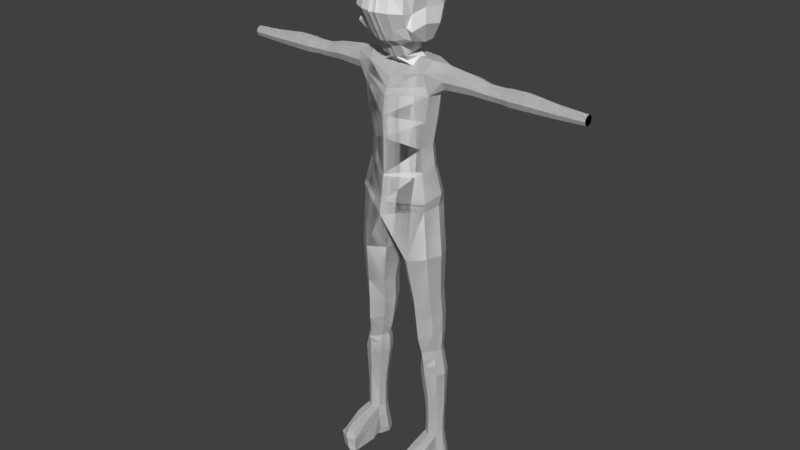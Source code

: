 # Source: manga_girl.blend  (saved by Blender 2.78.0; exported with 4.5.12 LTS)
import bpy
from mathutils import Matrix  # noqa: F401  (used for matrix-valued properties, if any)

bpy.ops.wm.read_factory_settings(use_empty=True)
scene = bpy.context.scene
scene.name = 'Scene'

# ---- collections
col_collection_1 = bpy.data.collections.new('Collection 1'); scene.collection.children.link(col_collection_1)

# ---- world
world_world = bpy.data.worlds.new('World'); scene.world = world_world
world_world.color = (0.05088, 0.05088, 0.05088)
world_world.use_sun_shadow = False
world_world.sun_shadow_jitter_overblur = 0.0
world_world.cycles.sampling_method = 'MANUAL'

# ---- meshes
me_cylinder = bpy.data.meshes.new('Cylinder')
me_cylinder.from_pydata([(0.7685, 0.702, -5.266), (0.7685, 0.7345, -4.817), (0.906, 0.6202, -5.266), (0.906, 0.6278, -4.817), (0.963, 0.4827, -5.266), (0.963, 0.4903, -4.817), (0.906, 0.3452, -5.266), (0.906, 0.3528, -4.817), (0.7685, 0.2386, -5.266), (0.7685, 0.2607, -4.863), (0.631, 0.3452, -5.266), (0.631, 0.3528, -4.817), (0.5741, 0.4827, -5.266), (0.5741, 0.4903, -4.817), (0.631, 0.6202, -5.266), (0.631, 0.6278, -4.817), (0.7613, 0.7589, -4.504), (0.9125, 0.6416, -4.504), (0.9751, 0.4904, -4.504), (0.9125, 0.3392, -4.504), (0.7613, 0.2514, -4.504), (0.6101, 0.3392, -4.504), (0.5475, 0.4904, -4.504), (0.6101, 0.6416, -4.504), (0.7397, 0.7899, -4.209), (0.9083, 0.6591, -4.209), (0.9782, 0.4905, -4.209), (0.9083, 0.3219, -4.209), (0.7397, 0.2332, -4.19), (0.5711, 0.3219, -4.209), (0.5013, 0.4905, -4.209), (0.5711, 0.6591, -4.209), (0.7146, 0.8345, -3.792), (0.9082, 0.6843, -3.792), (0.9884, 0.4907, -3.792), (0.9082, 0.297, -3.792), (0.7146, 0.194, -3.86), (0.5209, 0.297, -3.792), (0.4407, 0.4907, -3.792), (0.5209, 0.6843, -3.792), (0.6966, 0.806, -3.602), (0.8742, 0.6682, -3.602), (0.9478, 0.4906, -3.602), (0.8742, 0.3129, -3.602), (0.6966, 0.1671, -3.602), (0.519, 0.3129, -3.602), (0.4454, 0.4906, -3.602), (0.519, 0.6682, -3.602), (0.6966, 0.7723, -3.429), (0.8553, 0.6492, -3.429), (0.921, 0.4905, -3.429), (0.8553, 0.3318, -3.429), (0.6966, 0.1445, -3.444), (0.5379, 0.3318, -3.429), (0.4722, 0.4905, -3.429), (0.5379, 0.6492, -3.429), (0.657, 0.7723, -3.26), (0.8158, 0.6492, -3.26), (0.8815, 0.4905, -3.26), (0.8158, 0.3318, -3.26), (0.657, 0.1549, -3.286), (0.4983, 0.3318, -3.26), (0.3967, 0.4905, -3.238), (0.4983, 0.6492, -3.26), (0.6211, 0.8465, -2.911), (0.8215, 0.6911, -2.911), (0.9045, 0.4907, -2.911), (0.8215, 0.2903, -2.911), (0.6211, 0.0792, -2.937), (0.4207, 0.2903, -2.911), (0.3377, 0.4907, -2.911), (0.4207, 0.6911, -2.911), (0.5923, 0.8787, -2.473), (0.8108, 0.7092, -2.473), (0.9012, 0.4908, -2.473), (0.8108, 0.2724, -2.473), (0.5923, 0.04647, -2.483), (0.3739, 0.2724, -2.473), (0.2834, 0.4908, -2.473), (0.3739, 0.7092, -2.473), (0.5669, 0.8363, -1.997), (0.5669, 0.8406, -1.989), (0.7992, 0.6596, -1.966), (0.8954, 0.4262, -1.957), (0.7992, 0.1927, -1.966), (0.5669, 0.001149, -1.989), (0.3346, 0.1927, -2.011), (0.2383, 0.4262, -2.02), (0.3346, 0.6596, -2.011), (0.7992, 0.6553, -1.975), (0.8954, 0.4218, -1.965), (0.7992, 0.1884, -1.975), (0.5669, -0.003166, -1.997), (0.3346, 0.1884, -2.02), (0.2321, 0.4218, -1.979), (0.3346, 0.6553, -2.02), (0.4914, 0.9344, -1.153), (0.7882, 0.7031, -1.124), (0.9111, 0.405, -1.112), (0.7882, 0.1068, -1.124), (0.4914, -0.138, -1.153), (0.1946, 0.1068, -1.182), (0.07165, 0.405, -1.194), (0.1946, 0.7031, -1.182), (0.7133, 0.7031, -0.1474), (0.8233, 0.405, -0.09108), (0.7133, 0.1068, -0.1474), (0.7141, 0.7031, 0.05547), (0.8861, 0.405, 0.1687), (0.7348, 0.1068, 0.02441), (0.5964, 0.6158, 0.6311), (0.7227, 0.397, 0.7142), (0.6116, 0.1782, 0.6084), (0.5458, 0.6158, 1.055), (0.6721, 0.397, 1.075), (0.561, 0.1782, 1.033), (0.6597, 0.1782, 1.587), (0.7708, 0.397, 1.63), (0.6446, 0.6158, 1.61), (0.7281, 0.1782, 2.089), (0.8392, 0.397, 2.131), (0.7129, 0.6158, 2.111), (0.6066, 0.163, 2.499), (0.6813, 0.397, 2.681), (0.5914, 0.6766, 2.674), (0.2115, 0.2825, 2.578), (0.3333, 0.397, 2.692), (0.1963, 0.6766, 2.704), (0.8991, -0.4102, -5.502), (0.931, 0.3056, -5.479), (0.9983, 0.4681, -5.479), (0.931, 0.6306, -5.479), (0.7685, 0.7273, -5.479), (2.124, 0.5783, 2.456), (1.818, 0.5783, 2.456), (2.124, 0.4703, 2.501), (1.818, 0.4703, 2.501), (2.124, 0.3623, 2.456), (1.818, 0.3623, 2.456), (2.124, 0.3176, 2.348), (1.818, 0.3176, 2.348), (2.124, 0.3623, 2.24), (1.818, 0.3623, 2.24), (2.124, 0.4703, 2.195), (1.818, 0.4703, 2.195), (2.124, 0.5783, 2.24), (1.818, 0.5783, 2.24), (2.124, 0.6231, 2.348), (1.818, 0.6231, 2.348), (2.291, 0.4703, 2.519), (2.291, 0.5917, 2.469), (2.291, 0.349, 2.469), (2.291, 0.2987, 2.348), (2.291, 0.349, 2.227), (2.291, 0.4703, 2.176), (2.291, 0.5917, 2.227), (2.291, 0.6419, 2.348), (2.592, 0.4703, 2.526), (2.592, 0.5916, 2.476), (2.592, 0.349, 2.476), (2.592, 0.2988, 2.354), (2.592, 0.349, 2.233), (2.592, 0.4703, 2.183), (2.592, 0.5916, 2.233), (2.592, 0.6419, 2.354), (3.225, 0.4703, 2.457), (3.225, 0.5611, 2.42), (3.225, 0.3796, 2.42), (3.225, 0.342, 2.329), (3.225, 0.3796, 2.238), (3.225, 0.4703, 2.201), (3.225, 0.5611, 2.238), (3.225, 0.5987, 2.329), (3.763, 0.4703, 2.433), (3.763, 0.5437, 2.402), (3.763, 0.397, 2.402), (3.763, 0.3666, 2.329), (3.763, 0.397, 2.256), (3.763, 0.4703, 2.225), (3.763, 0.5437, 2.256), (3.763, 0.5741, 2.329), (1.532, 0.6004, 2.518), (1.532, 0.4703, 2.571), (1.532, 0.3403, 2.518), (1.532, 0.2864, 2.387), (1.532, 0.3403, 2.257), (1.532, 0.4703, 2.204), (1.532, 0.6004, 2.257), (1.532, 0.6542, 2.387), (0.9607, 0.6253, 2.542), (0.9277, 0.4703, 2.651), (0.9607, 0.3154, 2.542), (0.9607, 0.2512, 2.387), (0.9607, 0.3154, 2.233), (0.9607, 0.4703, 2.168), (0.9607, 0.6253, 2.233), (0.9607, 0.6895, 2.387), (0.606, 0.3056, -5.479), (0.6793, 0.1721, 2.253), (0.6641, 0.6403, 2.337), (0.5387, 0.4681, -5.479), (0.606, 0.6306, -5.479), (0.7685, 0.1887, -5.836), (1.04, 0.3309, -5.906), (1.068, 0.4951, -5.832), (0.9518, 0.6975, -5.836), (0.7685, 0.8065, -5.836), (0.5852, 0.3309, -5.836), (0.5093, 0.5142, -5.836), (0.5852, 0.6975, -5.836), (0.9471, 0.03402, -5.348), (0.7845, -0.09215, -5.348), (0.6218, 0.03402, -5.348), (0.5922, -0.01286, -5.6), (0.9767, -0.01286, -5.6), (0.7927, -0.1329, -5.923), (0.5432, 0.04945, -5.916), (1.033, 0.01625, -5.934), (0.7679, -0.5079, -5.476), (0.6359, -0.4628, -5.476), (0.7679, -0.5619, -5.612), (0.5823, -0.4986, -5.642), (0.9748, -0.4465, -5.618), (0.705, -0.5355, -5.931), (0.5834, -0.4759, -5.939), (0.9358, -0.4234, -5.939), (0.7685, 0.1887, -5.836), (1.04, 0.3309, -5.906), (1.068, 0.4951, -5.832), (0.9518, 0.6975, -5.836), (0.7685, 0.8065, -5.836), (0.5852, 0.3309, -5.836), (0.5093, 0.5142, -5.836), (0.5852, 0.6975, -5.836), (0.7685, 0.2063, -5.959), (1.04, 0.3441, -5.967), (1.068, 0.5126, -5.955), (0.9518, 0.7151, -5.959), (0.7685, 0.8241, -5.959), (0.5852, 0.3485, -5.959), (0.5093, 0.5318, -5.959), (0.5852, 0.7151, -5.959), (-0.7685, 0.702, -5.266), (-0.7685, 0.7345, -4.817), (-0.906, 0.6202, -5.266), (-0.906, 0.6278, -4.817), (-0.963, 0.4827, -5.266), (-0.963, 0.4903, -4.817), (-0.906, 0.3452, -5.266), (-0.906, 0.3528, -4.817), (-0.7685, 0.2386, -5.266), (-0.7685, 0.2607, -4.863), (-0.631, 0.3452, -5.266), (-0.631, 0.3528, -4.817), (-0.5741, 0.4827, -5.266), (-0.5741, 0.4903, -4.817), (-0.631, 0.6202, -5.266), (-0.631, 0.6278, -4.817), (-0.7613, 0.7589, -4.504), (-0.9125, 0.6416, -4.504), (-0.9751, 0.4904, -4.504), (-0.9125, 0.3392, -4.504), (-0.7613, 0.2514, -4.504), (-0.6101, 0.3392, -4.504), (-0.5475, 0.4904, -4.504), (-0.6101, 0.6416, -4.504), (-0.7397, 0.7899, -4.209), (-0.9083, 0.6591, -4.209), (-0.9782, 0.4905, -4.209), (-0.9083, 0.3219, -4.209), (-0.7397, 0.2332, -4.19), (-0.5711, 0.3219, -4.209), (-0.5013, 0.4905, -4.209), (-0.5711, 0.6591, -4.209), (-0.7146, 0.8345, -3.792), (-0.9082, 0.6843, -3.792), (-0.9884, 0.4907, -3.792), (-0.9082, 0.297, -3.792), (-0.7146, 0.194, -3.86), (-0.5209, 0.297, -3.792), (-0.4407, 0.4907, -3.792), (-0.5209, 0.6843, -3.792), (-0.6966, 0.806, -3.602), (-0.8742, 0.6682, -3.602), (-0.9478, 0.4906, -3.602), (-0.8742, 0.3129, -3.602), (-0.6966, 0.1671, -3.602), (-0.519, 0.3129, -3.602), (-0.4454, 0.4906, -3.602), (-0.519, 0.6682, -3.602), (-0.6966, 0.7723, -3.429), (-0.8553, 0.6492, -3.429), (-0.921, 0.4905, -3.429), (-0.8553, 0.3318, -3.429), (-0.6966, 0.1445, -3.444), (-0.5379, 0.3318, -3.429), (-0.4722, 0.4905, -3.429), (-0.5379, 0.6492, -3.429), (-0.657, 0.7723, -3.26), (-0.8158, 0.6492, -3.26), (-0.8815, 0.4905, -3.26), (-0.8158, 0.3318, -3.26), (-0.657, 0.1549, -3.286), (-0.4983, 0.3318, -3.26), (-0.3967, 0.4905, -3.238), (-0.4983, 0.6492, -3.26), (-0.6211, 0.8465, -2.911), (-0.8215, 0.6911, -2.911), (-0.9045, 0.4907, -2.911), (-0.8215, 0.2903, -2.911), (-0.6211, 0.0792, -2.937), (-0.4207, 0.2903, -2.911), (-0.3377, 0.4907, -2.911), (-0.4207, 0.6911, -2.911), (-0.5923, 0.8787, -2.473), (-0.8108, 0.7092, -2.473), (-0.9012, 0.4908, -2.473), (-0.8108, 0.2724, -2.473), (-0.5923, 0.04647, -2.483), (-0.3739, 0.2724, -2.473), (-0.2834, 0.4908, -2.473), (-0.3739, 0.7092, -2.473), (-0.5669, 0.8363, -1.997), (-0.5669, 0.8406, -1.989), (-0.7992, 0.6596, -1.966), (-0.8954, 0.4262, -1.957), (-0.7992, 0.1927, -1.966), (-0.5669, 0.001149, -1.989), (-0.3346, 0.1927, -2.011), (-0.2383, 0.4262, -2.02), (-0.3346, 0.6596, -2.011), (-0.7992, 0.6553, -1.975), (-0.8954, 0.4218, -1.965), (-0.7992, 0.1884, -1.975), (-0.5669, -0.003166, -1.997), (-0.3346, 0.1884, -2.02), (-0.2321, 0.4218, -1.979), (-0.3346, 0.6553, -2.02), (-0.4914, 0.9344, -1.153), (-0.7882, 0.7031, -1.124), (-0.9111, 0.405, -1.112), (-0.7882, 0.1068, -1.124), (-0.4914, -0.138, -1.153), (-0.1946, 0.1068, -1.182), (-0.07165, 0.405, -1.194), (-0.1946, 0.7031, -1.182), (0.0, 1.064, -0.2961), (-0.7133, 0.7031, -0.1474), (-0.8233, 0.405, -0.09108), (-0.7133, 0.1068, -0.1474), (0.0, -0.3128, -0.2532), (0.0, 0.01116, -0.433), (0.0, 0.4058, -0.5075), (0.0, 0.8005, -0.433), (0.0, 0.8812, 0.1694), (-0.7141, 0.7031, 0.05547), (-0.8861, 0.405, 0.1687), (-0.7348, 0.1068, 0.02441), (0.0, -0.2748, -0.01306), (0.0, 0.01116, -0.2613), (0.0, 0.4058, -0.3358), (0.0, 0.8005, -0.2613), (0.0, 0.8984, 0.7071), (-0.5964, 0.6158, 0.6311), (-0.7227, 0.397, 0.7142), (-0.6116, 0.1782, 0.6084), (0.0, -0.1905, 0.5307), (0.0, -0.1525, 2.034), (0.0, -0.2133, 1.669), (0.0, 1.05, 1.671), (0.0, 0.9592, 1.101), (-0.5458, 0.6158, 1.055), (-0.6721, 0.397, 1.075), (-0.561, 0.1782, 1.033), (0.0, -0.1905, 1.244), (-0.6597, 0.1782, 1.587), (-0.7708, 0.397, 1.63), (-0.6446, 0.6158, 1.61), (0.0, 1.043, 2.165), (-0.7281, 0.1782, 2.089), (-0.8392, 0.397, 2.131), (-0.7129, 0.6158, 2.111), (0.0, 0.007019, 2.345), (0.0, 0.9212, 2.529), (-0.6066, 0.163, 2.499), (-0.6813, 0.397, 2.681), (-0.5914, 0.6766, 2.674), (0.0, 0.2805, 2.558), (0.0, 0.7324, 2.685), (-0.2115, 0.2825, 2.578), (-0.3333, 0.397, 2.692), (-0.1963, 0.6766, 2.704), (-0.8991, -0.4102, -5.502), (-0.931, 0.3056, -5.479), (-0.9983, 0.4681, -5.479), (-0.931, 0.6306, -5.479), (-0.7685, 0.7273, -5.479), (-2.124, 0.5783, 2.456), (-1.818, 0.5783, 2.456), (-2.124, 0.4703, 2.501), (-1.818, 0.4703, 2.501), (-2.124, 0.3623, 2.456), (-1.818, 0.3623, 2.456), (-2.124, 0.3176, 2.348), (-1.818, 0.3176, 2.348), (-2.124, 0.3623, 2.24), (-1.818, 0.3623, 2.24), (-2.124, 0.4703, 2.195), (-1.818, 0.4703, 2.195), (-2.124, 0.5783, 2.24), (-1.818, 0.5783, 2.24), (-2.124, 0.6231, 2.348), (-1.818, 0.6231, 2.348), (-2.291, 0.4703, 2.519), (-2.291, 0.5917, 2.469), (-2.291, 0.349, 2.469), (-2.291, 0.2987, 2.348), (-2.291, 0.349, 2.227), (-2.291, 0.4703, 2.176), (-2.291, 0.5917, 2.227), (-2.291, 0.6419, 2.348), (-2.592, 0.4703, 2.526), (-2.592, 0.5916, 2.476), (-2.592, 0.349, 2.476), (-2.592, 0.2988, 2.354), (-2.592, 0.349, 2.233), (-2.592, 0.4703, 2.183), (-2.592, 0.5916, 2.233), (-2.592, 0.6419, 2.354), (-3.225, 0.4703, 2.457), (-3.225, 0.5611, 2.42), (-3.225, 0.3796, 2.42), (-3.225, 0.342, 2.329), (-3.225, 0.3796, 2.238), (-3.225, 0.4703, 2.201), (-3.225, 0.5611, 2.238), (-3.225, 0.5987, 2.329), (-3.763, 0.4703, 2.433), (-3.763, 0.5437, 2.402), (-3.763, 0.397, 2.402), (-3.763, 0.3666, 2.329), (-3.763, 0.397, 2.256), (-3.763, 0.4703, 2.225), (-3.763, 0.5437, 2.256), (-3.763, 0.5741, 2.329), (-1.532, 0.6004, 2.518), (-1.532, 0.4703, 2.571), (-1.532, 0.3403, 2.518), (-1.532, 0.2864, 2.387), (-1.532, 0.3403, 2.257), (-1.532, 0.4703, 2.204), (-1.532, 0.6004, 2.257), (-1.532, 0.6542, 2.387), (-0.9607, 0.6253, 2.542), (-0.9277, 0.4703, 2.651), (-0.9607, 0.3154, 2.542), (-0.9607, 0.2512, 2.387), (-0.9607, 0.3154, 2.233), (-0.9607, 0.4703, 2.168), (-0.9607, 0.6253, 2.233), (-0.9607, 0.6895, 2.387), (-0.606, 0.3056, -5.479), (-0.6793, 0.1721, 2.253), (0.0, 0.9939, 2.311), (-0.6641, 0.6403, 2.337), (0.0, -0.0884, 2.159), (-0.5387, 0.4681, -5.479), (-0.606, 0.6306, -5.479), (0.0, 0.7096, 2.412), (-0.7685, 0.1887, -5.836), (-1.04, 0.3309, -5.906), (-1.068, 0.4951, -5.832), (-0.9518, 0.6975, -5.836), (-0.7685, 0.8065, -5.836), (-0.5852, 0.3309, -5.836), (-0.5093, 0.5142, -5.836), (-0.5852, 0.6975, -5.836), (0.0, 0.7856, 1.94), (-0.9471, 0.03402, -5.348), (-0.7845, -0.09215, -5.348), (-0.6218, 0.03402, -5.348), (-0.5922, -0.01286, -5.6), (-0.9767, -0.01286, -5.6), (-0.7927, -0.1329, -5.923), (-0.5432, 0.04945, -5.916), (-1.033, 0.01625, -5.934), (-0.7679, -0.5079, -5.476), (-0.6359, -0.4628, -5.476), (-0.7679, -0.5619, -5.612), (-0.5823, -0.4986, -5.642), (-0.9748, -0.4465, -5.618), (-0.705, -0.5355, -5.931), (-0.5834, -0.4759, -5.939), (-0.9358, -0.4234, -5.939), (-0.7685, 0.1887, -5.836), (-1.04, 0.3309, -5.906), (-1.068, 0.4951, -5.832), (-0.9518, 0.6975, -5.836), (-0.7685, 0.8065, -5.836), (-0.5852, 0.3309, -5.836), (-0.5093, 0.5142, -5.836), (-0.5852, 0.6975, -5.836), (-0.7685, 0.2063, -5.959), (-1.04, 0.3441, -5.967), (-1.068, 0.5126, -5.955), (-0.9518, 0.7151, -5.959), (-0.7685, 0.8241, -5.959), (-0.5852, 0.3485, -5.959), (-0.5093, 0.5318, -5.959), (-0.5852, 0.7151, -5.959), (0.4271, -0.07804, 3.129), (0.4415, -0.1837, 4.26), (0.4271, 0.8154, 3.262), (0.4415, 0.816, 4.26), (-0.0727, 0.9198, 3.337), (-0.05831, 0.9066, 4.35), (0.5178, 0.9066, 3.616), (0.5178, 0.329, 3.003), (0.5322, 0.3162, 4.35), (0.5178, -0.2743, 3.616), (-0.0727, -0.1687, 3.038), (-0.05831, -0.2743, 4.35), (-0.05831, 0.3162, 4.555), (-0.0727, -0.4789, 3.616), (0.539, 0.3162, 3.627), (-0.0727, 1.111, 3.616), (0.2228, 0.8784, 4.322), (0.4895, 0.8784, 3.335), (0.4895, 0.5962, 2.998), (0.5039, 0.03505, 4.322), (0.4895, -0.1404, 3.347), (0.2084, -0.1404, 3.066), (0.2084, 0.8872, 3.314), (0.5039, 0.8784, 4.041), (0.4895, -0.004534, 3.095), (0.5039, 0.5973, 4.322), (0.5039, -0.2461, 4.041), (0.2228, -0.2461, 4.322), (-0.05831, -0.04451, 4.481), (-0.05831, 0.6768, 4.481), (0.3024, 0.3162, 4.481), (-0.0727, -0.02763, 2.919), (-0.0727, 0.5913, 3.176), (0.288, 0.4596, 3.011), (0.288, -0.4052, 3.616), (-0.0727, -0.2996, 3.268), (-0.0727, -0.4052, 3.977), (0.5228, -0.04451, 3.573), (0.6486, 0.6768, 3.616), (0.6486, 0.1951, 3.377), (0.663, 0.3162, 4.121), (0.288, 1.037, 3.616), (-0.0727, 1.037, 3.255), (-0.05831, 1.037, 4.121), (0.2607, 0.983, 3.283), (0.6086, 0.6496, 4.093), (0.5942, 0.6496, 3.283), (0.5942, -0.1289, 3.294), (0.2607, -0.3507, 3.95), (0.2607, -0.2451, 3.295), (0.2607, 0.593, 3.115), (0.2751, 0.6496, 4.427), (0.2751, -0.01729, 4.427), (0.2607, -0.01972, 2.979), (0.6086, -0.01729, 4.093), (0.2751, 0.983, 4.093), (-0.1909, 0.6917, 2.972), (-0.0727, 0.6718, 2.781), (0.2252, 0.5982, 2.776), (-0.0727, 0.111, 2.684), (-0.4334, 0.4688, 2.693), (0.1425, 0.6934, 2.911), (-0.3535, 0.2665, 2.526), (0.2607, 0.1189, 2.745)], [(388, 468), (468, 477), (390, 572)], [(0, 1, 3, 2), (2, 3, 5, 4), (4, 5, 7, 6), (6, 7, 9, 8), (8, 9, 11, 10), (10, 11, 13, 12), (11, 9, 20, 21), (12, 13, 15, 14), (14, 15, 1, 0), (5, 3, 17, 18), (1, 15, 23, 16), (3, 1, 16, 17), (7, 5, 18, 19), (13, 11, 21, 22), (9, 7, 19, 20), (15, 13, 22, 23), (20, 19, 27, 28), (18, 17, 25, 26), (23, 22, 30, 31), (21, 20, 28, 29), (19, 18, 26, 27), (17, 16, 24, 25), (16, 23, 31, 24), (22, 21, 29, 30), (24, 31, 39, 32), (30, 29, 37, 38), (28, 27, 35, 36), (26, 25, 33, 34), (31, 30, 38, 39), (29, 28, 36, 37), (27, 26, 34, 35), (25, 24, 32, 33), (37, 36, 44, 45), (35, 34, 42, 43), (33, 32, 40, 41), (32, 39, 47, 40), (38, 37, 45, 46), (36, 35, 43, 44), (34, 33, 41, 42), (39, 38, 46, 47), (47, 46, 54, 55), (45, 44, 52, 53), (43, 42, 50, 51), (41, 40, 48, 49), (40, 47, 55, 48), (46, 45, 53, 54), (44, 43, 51, 52), (42, 41, 49, 50), (54, 53, 61, 62), (52, 51, 59, 60), (50, 49, 57, 58), (55, 54, 62, 63), (53, 52, 60, 61), (51, 50, 58, 59), (49, 48, 56, 57), (48, 55, 63, 56), (57, 56, 64, 65), (56, 63, 71, 64), (62, 61, 69, 70), (60, 59, 67, 68), (58, 57, 65, 66), (63, 62, 70, 71), (61, 60, 68, 69), (59, 58, 66, 67), (71, 70, 78, 79), (69, 68, 76, 77), (67, 66, 74, 75), (65, 64, 72, 73), (64, 71, 79, 72), (70, 69, 77, 78), (68, 67, 75, 76), (66, 65, 73, 74), (74, 73, 82, 83), (79, 78, 87, 88), (77, 76, 85, 86), (75, 74, 83, 84), (73, 72, 81, 82), (72, 79, 88, 81), (78, 77, 86, 87), (76, 75, 84, 85), (81, 88, 95, 80), (87, 86, 93, 94), (85, 84, 91, 92), (83, 82, 89, 90), (88, 87, 94, 95), (86, 85, 92, 93), (84, 83, 90, 91), (82, 81, 80, 89), (91, 90, 98, 99), (89, 80, 96, 97), (80, 95, 103, 96), (94, 93, 101, 102), (92, 91, 99, 100), (90, 89, 97, 98), (95, 94, 102, 103), (93, 92, 100, 101), (103, 102, 352, 353), (101, 100, 350, 351), (99, 98, 105, 106), (97, 96, 346, 104), (96, 103, 353, 346), (102, 101, 351, 352), (100, 99, 106, 350), (98, 97, 104, 105), (350, 106, 109, 358), (105, 104, 107, 108), (106, 105, 108, 109), (104, 346, 354, 107), (115, 114, 117, 116), (117, 118, 121, 120), (358, 109, 112, 366), (108, 107, 110, 111), (374, 115, 116, 368), (118, 369, 378, 121), (109, 108, 111, 112), (107, 354, 362, 110), (116, 117, 120, 119), (112, 111, 114, 115), (110, 362, 370, 113), (113, 370, 369, 118), (368, 116, 119, 367), (366, 112, 115, 374), (111, 110, 113, 114), (114, 113, 118, 117), (194, 193, 119, 120), (199, 463, 383, 124), (465, 198, 122, 382), (119, 193, 192, 198), (123, 124, 127, 126), (382, 122, 125, 387), (122, 123, 126, 125), (124, 383, 388, 127), (12, 14, 201, 200), (10, 12, 200, 197), (2, 4, 130, 131), (10, 197, 213, 212), (134, 133, 147, 148), (161, 162, 170, 169), (144, 143, 141, 142), (145, 147, 156, 155), (139, 141, 153, 152), (146, 145, 143, 144), (133, 135, 149, 150), (140, 139, 137, 138), (152, 153, 161, 160), (136, 135, 133, 134), (154, 155, 163, 162), (141, 143, 154, 153), (144, 142, 185, 186), (137, 139, 152, 151), (148, 147, 145, 146), (150, 149, 157, 158), (142, 141, 139, 140), (149, 151, 159, 157), (143, 145, 155, 154), (155, 156, 164, 163), (147, 133, 150, 156), (151, 152, 160, 159), (138, 137, 135, 136), (156, 150, 158, 164), (135, 137, 151, 149), (153, 154, 162, 161), (171, 172, 180, 179), (160, 161, 169, 168), (164, 158, 166, 172), (162, 163, 171, 170), (158, 157, 165, 166), (163, 164, 172, 171), (159, 160, 168, 167), (157, 159, 167, 165), (173, 175, 176, 177, 178, 179, 180, 174), (167, 168, 176, 175), (165, 167, 175, 173), (169, 170, 178, 177), (168, 169, 177, 176), (172, 166, 174, 180), (170, 171, 179, 178), (166, 165, 173, 174), (185, 184, 192, 193), (148, 146, 187, 188), (136, 134, 181, 182), (134, 148, 188, 181), (138, 136, 182, 183), (142, 140, 184, 185), (140, 138, 183, 184), (146, 144, 186, 187), (191, 190, 189, 196, 195, 194, 193, 192), (188, 187, 195, 196), (187, 186, 194, 195), (183, 182, 190, 191), (184, 183, 191, 192), (182, 181, 189, 190), (186, 185, 193, 194), (181, 188, 196, 189), (122, 198, 192, 191), (367, 119, 198, 465), (121, 378, 463, 199), (195, 194, 120, 121), (199, 196, 195, 121), (196, 199, 124, 189), (123, 190, 189, 124), (190, 123, 122, 191), (6, 8, 211, 210), (14, 0, 132, 201), (0, 2, 131, 132), (4, 6, 129, 130), (132, 131, 205, 206), (200, 201, 209, 208), (130, 129, 203, 204), (201, 132, 206, 209), (131, 130, 204, 205), (197, 200, 208, 207), (197, 207, 216, 213), (129, 6, 210, 214), (214, 210, 128, 222), (215, 217, 225, 223), (213, 216, 224, 221), (211, 212, 219, 218), (203, 129, 214, 217), (202, 203, 217, 215), (8, 10, 212, 211), (207, 202, 215, 216), (128, 218, 220, 222), (218, 219, 221, 220), (220, 221, 224, 223), (222, 220, 223, 225), (212, 213, 221, 219), (210, 211, 218, 128), (217, 214, 222, 225), (216, 215, 223, 224), (209, 206, 230, 233), (205, 204, 228, 229), (207, 208, 232, 231), (204, 203, 227, 228), (203, 202, 226, 227), (206, 205, 229, 230), (208, 209, 233, 232), (202, 207, 231, 226), (230, 229, 237, 238), (232, 233, 241, 240), (226, 231, 239, 234), (233, 230, 238, 241), (229, 228, 236, 237), (231, 232, 240, 239), (228, 227, 235, 236), (227, 226, 234, 235), (234, 239, 240, 241, 238, 237, 236, 235), (242, 244, 245, 243), (244, 246, 247, 245), (246, 248, 249, 247), (248, 250, 251, 249), (250, 252, 253, 251), (252, 254, 255, 253), (253, 263, 262, 251), (254, 256, 257, 255), (256, 242, 243, 257), (247, 260, 259, 245), (243, 258, 265, 257), (245, 259, 258, 243), (249, 261, 260, 247), (255, 264, 263, 253), (251, 262, 261, 249), (257, 265, 264, 255), (262, 270, 269, 261), (260, 268, 267, 259), (265, 273, 272, 264), (263, 271, 270, 262), (261, 269, 268, 260), (259, 267, 266, 258), (258, 266, 273, 265), (264, 272, 271, 263), (266, 274, 281, 273), (272, 280, 279, 271), (270, 278, 277, 269), (268, 276, 275, 267), (273, 281, 280, 272), (271, 279, 278, 270), (269, 277, 276, 268), (267, 275, 274, 266), (279, 287, 286, 278), (277, 285, 284, 276), (275, 283, 282, 274), (274, 282, 289, 281), (280, 288, 287, 279), (278, 286, 285, 277), (276, 284, 283, 275), (281, 289, 288, 280), (289, 297, 296, 288), (287, 295, 294, 286), (285, 293, 292, 284), (283, 291, 290, 282), (282, 290, 297, 289), (288, 296, 295, 287), (286, 294, 293, 285), (284, 292, 291, 283), (296, 304, 303, 295), (294, 302, 301, 293), (292, 300, 299, 291), (297, 305, 304, 296), (295, 303, 302, 294), (293, 301, 300, 292), (291, 299, 298, 290), (290, 298, 305, 297), (299, 307, 306, 298), (298, 306, 313, 305), (304, 312, 311, 303), (302, 310, 309, 301), (300, 308, 307, 299), (305, 313, 312, 304), (303, 311, 310, 302), (301, 309, 308, 300), (313, 321, 320, 312), (311, 319, 318, 310), (309, 317, 316, 308), (307, 315, 314, 306), (306, 314, 321, 313), (312, 320, 319, 311), (310, 318, 317, 309), (308, 316, 315, 307), (316, 325, 324, 315), (321, 330, 329, 320), (319, 328, 327, 318), (317, 326, 325, 316), (315, 324, 323, 314), (314, 323, 330, 321), (320, 329, 328, 319), (318, 327, 326, 317), (323, 322, 337, 330), (329, 336, 335, 328), (327, 334, 333, 326), (325, 332, 331, 324), (330, 337, 336, 329), (328, 335, 334, 327), (326, 333, 332, 325), (324, 331, 322, 323), (333, 341, 340, 332), (331, 339, 338, 322), (322, 338, 345, 337), (336, 344, 343, 335), (334, 342, 341, 333), (332, 340, 339, 331), (337, 345, 344, 336), (335, 343, 342, 334), (345, 353, 352, 344), (343, 351, 350, 342), (341, 349, 348, 340), (339, 347, 346, 338), (338, 346, 353, 345), (344, 352, 351, 343), (342, 350, 349, 341), (340, 348, 347, 339), (350, 358, 357, 349), (348, 356, 355, 347), (353, 361, 360, 352), (351, 359, 358, 350), (349, 357, 356, 348), (347, 355, 354, 346), (346, 354, 361, 353), (352, 360, 359, 351), (373, 375, 376, 372), (376, 380, 381, 377), (358, 366, 365, 357), (356, 364, 363, 355), (374, 368, 375, 373), (377, 381, 378, 369), (357, 365, 364, 356), (355, 363, 362, 354), (375, 379, 380, 376), (365, 373, 372, 364), (363, 371, 370, 362), (371, 377, 369, 370), (368, 367, 379, 375), (366, 374, 373, 365), (364, 372, 371, 363), (372, 376, 377, 371), (458, 380, 379, 457), (464, 386, 383, 463), (465, 382, 384, 462), (379, 462, 456, 457), (385, 390, 391, 386), (382, 387, 389, 384), (384, 389, 390, 385), (386, 391, 388, 383), (254, 466, 467, 256), (252, 461, 466, 254), (244, 395, 394, 246), (252, 480, 481, 461), (398, 412, 411, 397), (425, 433, 434, 426), (408, 406, 405, 407), (409, 419, 420, 411), (403, 416, 417, 405), (410, 408, 407, 409), (397, 414, 413, 399), (404, 402, 401, 403), (416, 424, 425, 417), (400, 398, 397, 399), (418, 426, 427, 419), (405, 417, 418, 407), (408, 450, 449, 406), (401, 415, 416, 403), (412, 410, 409, 411), (414, 422, 421, 413), (406, 404, 403, 405), (413, 421, 423, 415), (407, 418, 419, 409), (419, 427, 428, 420), (411, 420, 414, 397), (415, 423, 424, 416), (402, 400, 399, 401), (420, 428, 422, 414), (399, 413, 415, 401), (417, 425, 426, 418), (435, 443, 444, 436), (424, 432, 433, 425), (428, 436, 430, 422), (426, 434, 435, 427), (422, 430, 429, 421), (427, 435, 436, 428), (423, 431, 432, 424), (421, 429, 431, 423), (437, 438, 444, 443, 442, 441, 440, 439), (431, 439, 440, 432), (429, 437, 439, 431), (433, 441, 442, 434), (432, 440, 441, 433), (436, 444, 438, 430), (434, 442, 443, 435), (430, 438, 437, 429), (449, 457, 456, 448), (412, 452, 451, 410), (400, 446, 445, 398), (398, 445, 452, 412), (402, 447, 446, 400), (406, 449, 448, 404), (404, 448, 447, 402), (410, 451, 450, 408), (455, 456, 457, 458, 459, 460, 453, 454), (452, 460, 459, 451), (451, 459, 458, 450), (447, 455, 454, 446), (448, 456, 455, 447), (446, 454, 453, 445), (450, 458, 457, 449), (445, 453, 460, 452), (384, 455, 456, 462), (367, 465, 462, 379), (381, 464, 463, 378), (459, 381, 380, 458), (464, 381, 459, 460), (460, 453, 386, 464), (385, 386, 453, 454), (454, 455, 384, 385), (248, 478, 479, 250), (256, 467, 396, 242), (242, 396, 395, 244), (246, 394, 393, 248), (396, 473, 472, 395), (466, 475, 476, 467), (394, 471, 470, 393), (467, 476, 473, 396), (395, 472, 471, 394), (461, 474, 475, 466), (461, 481, 484, 474), (393, 482, 478, 248), (482, 490, 392, 478), (483, 491, 493, 485), (481, 489, 492, 484), (479, 486, 487, 480), (470, 485, 482, 393), (469, 483, 485, 470), (250, 479, 480, 252), (474, 484, 483, 469), (392, 490, 488, 486), (486, 488, 489, 487), (488, 491, 492, 489), (490, 493, 491, 488), (480, 487, 489, 481), (478, 392, 486, 479), (485, 493, 490, 482), (484, 492, 491, 483), (476, 501, 498, 473), (472, 497, 496, 471), (474, 499, 500, 475), (471, 496, 495, 470), (470, 495, 494, 469), (473, 498, 497, 472), (475, 500, 501, 476), (469, 494, 499, 474), (498, 506, 505, 497), (500, 508, 509, 501), (494, 502, 507, 499), (501, 509, 506, 498), (497, 505, 504, 496), (499, 507, 508, 500), (496, 504, 503, 495), (495, 503, 502, 494), (502, 503, 504, 505, 506, 509, 508, 507), (565, 526, 513, 533), (564, 529, 511, 536), (563, 534, 510, 531), (562, 538, 521, 537), (561, 539, 522, 540), (560, 528, 517, 543), (559, 544, 523, 545), (558, 537, 521, 546), (557, 547, 519, 530), (556, 548, 524, 549), (555, 535, 518, 550), (554, 551, 516, 527), (532, 554, 527, 512), (514, 552, 554, 532), (552, 525, 551, 554), (548, 555, 550, 524), (516, 533, 555, 548), (533, 513, 535, 555), (528, 556, 549, 517), (512, 527, 556, 528), (527, 516, 548, 556), (534, 557, 530, 510), (517, 549, 557, 534), (549, 524, 547, 557), (544, 558, 546, 523), (519, 536, 558, 544), (536, 511, 537, 558), (531, 559, 545, 520), (510, 530, 559, 531), (530, 519, 544, 559), (542, 560, 571, 566), (514, 532, 560, 542), (532, 512, 528, 560), (535, 561, 540, 518), (513, 526, 561, 535), (526, 515, 539, 561), (529, 562, 537, 511), (518, 540, 562, 529), (540, 522, 538, 562), (541, 563, 531, 520), (563, 541, 569, 573), (543, 517, 534, 563), (547, 564, 536, 519), (524, 550, 564, 547), (550, 518, 529, 564), (551, 565, 533, 516), (525, 553, 565, 551), (553, 515, 526, 565), (566, 571, 568, 567), (570, 567, 569, 572), (567, 568, 573, 569), (560, 543, 568, 571), (543, 563, 573, 568), (571, 568, 127, 388), (568, 126, 573, 127), (387, 125, 126, 573, 569), (387, 569, 572, 389)])
me_cylinder.use_remesh_preserve_volume = False
me_cylinder.use_remesh_preserve_attributes = False
me_cylinder.use_mirror_vertex_groups = False
me_cylinder.update()

# ---- objects
ob_cylinder = bpy.data.objects.new('Cylinder', me_cylinder)

# ---- transforms, parenting, visibility, modifiers, constraints
ob_cylinder.location = (0.05125, 0.3635, 0.1609)
ob_cylinder.lineart.crease_threshold = 0.0
_m = ob_cylinder.modifiers.new('Mirror', 'MIRROR')
_m.use_clip = True

# ---- collection membership
col_collection_1.objects.link(ob_cylinder)

# ---- scene / render settings (as saved in the file)
scene.frame_start = 1; scene.frame_end = 250; scene.frame_set(1)
scene.render.engine = 'BLENDER_EEVEE_NEXT'
scene.render.resolution_percentage = 50
scene.render.dither_intensity = 0.0
scene.cycles.use_denoising = False
scene.cycles.samples = 128
scene.cycles.sampling_pattern = 'TABULATED_SOBOL'
scene.cycles.light_sampling_threshold = 0.0
scene.cycles.use_adaptive_sampling = False
scene.cycles.use_light_tree = False
scene.cycles.blur_glossy = 0.0
scene.cycles.sample_clamp_indirect = 0.0
scene.view_settings.view_transform = 'Standard'
bpy.context.view_layer.update()

# ---- added for rendering (the .blend has no active camera and no usable light): camera, sun
cam_auto = bpy.data.cameras.new('AutoCamera')
cam_auto.lens = 50.0
cam_auto.sensor_width = 36.0
cam_auto.clip_end = 1000.0
ob_auto_camera = bpy.data.objects.new('AutoCamera', cam_auto)
scene.collection.objects.link(ob_auto_camera)
ob_auto_camera.location = (12.1209, -13.8454, 9.11034)
ob_auto_camera.rotation_euler = (1.09748, -7.21219e-08, 0.694738)
scene.camera = ob_auto_camera
light_auto_sun = bpy.data.lights.new('AutoSun', 'SUN')
light_auto_sun.energy = 3.0
light_auto_sun.angle = 0.0523599
ob_auto_sun = bpy.data.objects.new('AutoSun', light_auto_sun)
scene.collection.objects.link(ob_auto_sun)
ob_auto_sun.rotation_euler = (0.872665, 0.174533, 0.523599)
bpy.context.view_layer.update()
